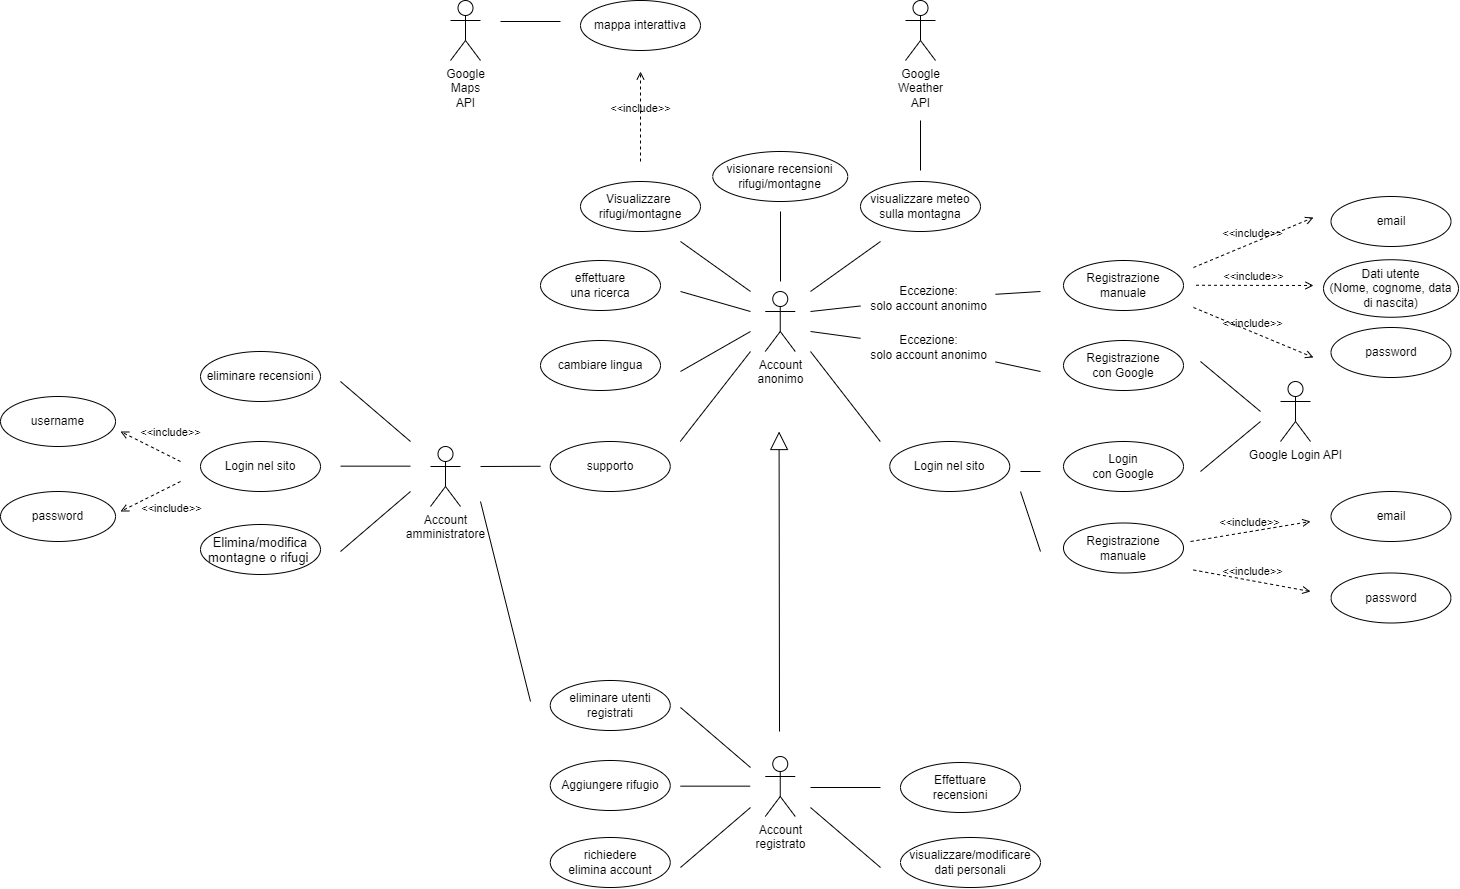

The diagram above was exported from draw.io. Its source (the exported page's mxGraphModel, read from the mxfile embedded in the PNG):
<mxGraphModel dx="2754" dy="1600" grid="1" gridSize="10" guides="1" tooltips="1" connect="1" arrows="1" fold="1" page="1" pageScale="1" pageWidth="583" pageHeight="413" math="0" shadow="0">
  <root>
    <mxCell id="0" />
    <mxCell id="1" parent="0" />
    <mxCell id="2" value="Account&lt;br&gt;anonimo" style="shape=umlActor;verticalLabelPosition=bottom;verticalAlign=top;html=1;outlineConnect=0;" vertex="1" parent="1">
      <mxGeometry x="284.75" y="180" width="30" height="60" as="geometry" />
    </mxCell>
    <mxCell id="3" value="Visualizzare&amp;nbsp;&lt;br style=&quot;border-color: var(--border-color);&quot;&gt;rifugi/montagne" style="ellipse;whiteSpace=wrap;html=1;" vertex="1" parent="1">
      <mxGeometry x="100" y="70" width="120" height="50" as="geometry" />
    </mxCell>
    <mxCell id="4" value="" style="endArrow=none;html=1;rounded=0;" edge="1" source="48" parent="1">
      <mxGeometry width="50" height="50" relative="1" as="geometry">
        <mxPoint x="330" y="200" as="sourcePoint" />
        <mxPoint x="560" y="180" as="targetPoint" />
      </mxGeometry>
    </mxCell>
    <mxCell id="5" value="Account&lt;br&gt;registrato" style="shape=umlActor;verticalLabelPosition=bottom;verticalAlign=top;html=1;outlineConnect=0;" vertex="1" parent="1">
      <mxGeometry x="284.75" y="645" width="30" height="60" as="geometry" />
    </mxCell>
    <mxCell id="6" value="" style="endArrow=block;endSize=16;endFill=0;html=1;rounded=0;" edge="1" parent="1">
      <mxGeometry width="160" relative="1" as="geometry">
        <mxPoint x="299" y="620" as="sourcePoint" />
        <mxPoint x="298.57" y="320" as="targetPoint" />
      </mxGeometry>
    </mxCell>
    <mxCell id="7" value="Login nel sito" style="ellipse;whiteSpace=wrap;html=1;" vertex="1" parent="1">
      <mxGeometry x="409.25" y="330" width="120" height="50" as="geometry" />
    </mxCell>
    <mxCell id="8" value="visionare recensioni rifugi/montagne" style="ellipse;whiteSpace=wrap;html=1;" vertex="1" parent="1">
      <mxGeometry x="232.25" y="40" width="135" height="50" as="geometry" />
    </mxCell>
    <mxCell id="9" value="" style="endArrow=none;html=1;rounded=0;" edge="1" parent="1">
      <mxGeometry width="50" height="50" relative="1" as="geometry">
        <mxPoint x="300" y="170" as="sourcePoint" />
        <mxPoint x="300" y="100" as="targetPoint" />
      </mxGeometry>
    </mxCell>
    <mxCell id="10" value="Registrazione&lt;br&gt;manuale" style="ellipse;whiteSpace=wrap;html=1;" vertex="1" parent="1">
      <mxGeometry x="583" y="149" width="120" height="50" as="geometry" />
    </mxCell>
    <mxCell id="11" value="" style="endArrow=none;html=1;rounded=0;" edge="1" parent="1">
      <mxGeometry width="50" height="50" relative="1" as="geometry">
        <mxPoint x="270" y="180" as="sourcePoint" />
        <mxPoint x="200" y="130" as="targetPoint" />
      </mxGeometry>
    </mxCell>
    <mxCell id="12" value="email" style="ellipse;whiteSpace=wrap;html=1;" vertex="1" parent="1">
      <mxGeometry x="850.5" y="85" width="120" height="50" as="geometry" />
    </mxCell>
    <mxCell id="13" value="&lt;span style=&quot;caret-color: rgb(0, 0, 0); color: rgb(0, 0, 0); font-family: Helvetica; font-size: 12px; font-style: normal; font-variant-caps: normal; font-weight: 400; letter-spacing: normal; text-align: center; text-indent: 0px; text-transform: none; word-spacing: 0px; -webkit-text-stroke-width: 0px; background-color: rgb(251, 251, 251); text-decoration: none; float: none; display: inline !important;&quot;&gt;Dati utente&lt;/span&gt;&lt;br style=&quot;border-color: var(--border-color); caret-color: rgb(0, 0, 0); color: rgb(0, 0, 0); font-family: Helvetica; font-size: 12px; font-style: normal; font-variant-caps: normal; font-weight: 400; letter-spacing: normal; text-align: center; text-indent: 0px; text-transform: none; word-spacing: 0px; -webkit-text-stroke-width: 0px; text-decoration: none;&quot;&gt;&lt;span style=&quot;caret-color: rgb(0, 0, 0); color: rgb(0, 0, 0); font-family: Helvetica; font-size: 12px; font-style: normal; font-variant-caps: normal; font-weight: 400; letter-spacing: normal; text-align: center; text-indent: 0px; text-transform: none; word-spacing: 0px; -webkit-text-stroke-width: 0px; background-color: rgb(251, 251, 251); text-decoration: none; float: none; display: inline !important;&quot;&gt;(Nome, cognome, data di nascita)&lt;/span&gt;" style="ellipse;whiteSpace=wrap;html=1;" vertex="1" parent="1">
      <mxGeometry x="843" y="148.25" width="135" height="57.5" as="geometry" />
    </mxCell>
    <mxCell id="14" value="password" style="ellipse;whiteSpace=wrap;html=1;" vertex="1" parent="1">
      <mxGeometry x="850.5" y="216" width="120" height="50" as="geometry" />
    </mxCell>
    <mxCell id="15" value="Effettuare&lt;br&gt;recensioni" style="ellipse;whiteSpace=wrap;html=1;" vertex="1" parent="1">
      <mxGeometry x="420" y="651" width="120" height="50" as="geometry" />
    </mxCell>
    <mxCell id="16" value="" style="endArrow=none;html=1;rounded=0;" edge="1" parent="1">
      <mxGeometry width="50" height="50" relative="1" as="geometry">
        <mxPoint x="330" y="676" as="sourcePoint" />
        <mxPoint x="400" y="676" as="targetPoint" />
      </mxGeometry>
    </mxCell>
    <mxCell id="17" value="visualizzare/modificare dati personali" style="ellipse;whiteSpace=wrap;html=1;" vertex="1" parent="1">
      <mxGeometry x="420" y="726" width="140" height="50" as="geometry" />
    </mxCell>
    <mxCell id="18" value="" style="endArrow=none;html=1;rounded=0;" edge="1" parent="1">
      <mxGeometry width="50" height="50" relative="1" as="geometry">
        <mxPoint x="330" y="696" as="sourcePoint" />
        <mxPoint x="400" y="756" as="targetPoint" />
      </mxGeometry>
    </mxCell>
    <mxCell id="19" value="Account&lt;br&gt;amministratore" style="shape=umlActor;verticalLabelPosition=bottom;verticalAlign=top;html=1;outlineConnect=0;" vertex="1" parent="1">
      <mxGeometry x="-50" y="335" width="30" height="60" as="geometry" />
    </mxCell>
    <mxCell id="20" value="Login nel sito" style="ellipse;whiteSpace=wrap;html=1;" vertex="1" parent="1">
      <mxGeometry x="-280" y="330" width="120" height="50" as="geometry" />
    </mxCell>
    <mxCell id="21" value="" style="endArrow=none;html=1;rounded=0;" edge="1" parent="1">
      <mxGeometry width="50" height="50" relative="1" as="geometry">
        <mxPoint x="-140" y="354.66" as="sourcePoint" />
        <mxPoint x="-70" y="354.66" as="targetPoint" />
      </mxGeometry>
    </mxCell>
    <mxCell id="22" value="eliminare utenti registrati" style="ellipse;whiteSpace=wrap;html=1;" vertex="1" parent="1">
      <mxGeometry x="69.75" y="569" width="120" height="50" as="geometry" />
    </mxCell>
    <mxCell id="23" value="" style="endArrow=none;html=1;rounded=0;" edge="1" parent="1">
      <mxGeometry width="50" height="50" relative="1" as="geometry">
        <mxPoint x="-140" y="270" as="sourcePoint" />
        <mxPoint x="-70" y="330" as="targetPoint" />
      </mxGeometry>
    </mxCell>
    <mxCell id="24" value="eliminare recensioni" style="ellipse;whiteSpace=wrap;html=1;" vertex="1" parent="1">
      <mxGeometry x="-280" y="240" width="120" height="50" as="geometry" />
    </mxCell>
    <mxCell id="25" value="" style="endArrow=none;html=1;rounded=0;" edge="1" parent="1">
      <mxGeometry width="50" height="50" relative="1" as="geometry">
        <mxPoint y="390" as="sourcePoint" />
        <mxPoint x="50" y="590" as="targetPoint" />
      </mxGeometry>
    </mxCell>
    <mxCell id="26" value="richiedere&lt;br&gt;elimina account" style="ellipse;whiteSpace=wrap;html=1;" vertex="1" parent="1">
      <mxGeometry x="69.75" y="726" width="120" height="50" as="geometry" />
    </mxCell>
    <mxCell id="27" value="" style="endArrow=none;html=1;rounded=0;" edge="1" parent="1">
      <mxGeometry width="50" height="50" relative="1" as="geometry">
        <mxPoint x="270" y="696" as="sourcePoint" />
        <mxPoint x="200" y="756" as="targetPoint" />
      </mxGeometry>
    </mxCell>
    <mxCell id="28" value="effettuare&lt;br&gt;una ricerca" style="ellipse;whiteSpace=wrap;html=1;" vertex="1" parent="1">
      <mxGeometry x="60" y="149" width="120" height="50" as="geometry" />
    </mxCell>
    <mxCell id="29" value="" style="endArrow=none;html=1;rounded=0;" edge="1" parent="1">
      <mxGeometry width="50" height="50" relative="1" as="geometry">
        <mxPoint x="270" y="200" as="sourcePoint" />
        <mxPoint x="200" y="180" as="targetPoint" />
      </mxGeometry>
    </mxCell>
    <mxCell id="30" value="Aggiungere rifugio" style="ellipse;whiteSpace=wrap;html=1;" vertex="1" parent="1">
      <mxGeometry x="69.75" y="649" width="120" height="50" as="geometry" />
    </mxCell>
    <mxCell id="31" value="" style="endArrow=none;html=1;rounded=0;" edge="1" parent="1">
      <mxGeometry width="50" height="50" relative="1" as="geometry">
        <mxPoint x="199.75" y="674.6600000000001" as="sourcePoint" />
        <mxPoint x="269.75" y="674.6600000000001" as="targetPoint" />
      </mxGeometry>
    </mxCell>
    <mxCell id="32" value="cambiare lingua" style="ellipse;whiteSpace=wrap;html=1;" vertex="1" parent="1">
      <mxGeometry x="60" y="229" width="120" height="50" as="geometry" />
    </mxCell>
    <mxCell id="33" value="" style="endArrow=none;html=1;rounded=0;" edge="1" parent="1">
      <mxGeometry width="50" height="50" relative="1" as="geometry">
        <mxPoint x="200" y="260" as="sourcePoint" />
        <mxPoint x="270" y="220" as="targetPoint" />
      </mxGeometry>
    </mxCell>
    <mxCell id="34" value="supporto" style="ellipse;whiteSpace=wrap;html=1;" vertex="1" parent="1">
      <mxGeometry x="69.75" y="330" width="120" height="50" as="geometry" />
    </mxCell>
    <mxCell id="35" value="visualizzare meteo sulla montagna" style="ellipse;whiteSpace=wrap;html=1;" vertex="1" parent="1">
      <mxGeometry x="380" y="70" width="120" height="50" as="geometry" />
    </mxCell>
    <mxCell id="36" value="" style="endArrow=none;html=1;rounded=0;" edge="1" parent="1">
      <mxGeometry width="50" height="50" relative="1" as="geometry">
        <mxPoint x="199.75" y="330" as="sourcePoint" />
        <mxPoint x="270" y="240" as="targetPoint" />
      </mxGeometry>
    </mxCell>
    <mxCell id="37" value="" style="endArrow=none;html=1;rounded=0;" edge="1" parent="1">
      <mxGeometry width="50" height="50" relative="1" as="geometry">
        <mxPoint x="399.75" y="330" as="sourcePoint" />
        <mxPoint x="330" y="240" as="targetPoint" />
      </mxGeometry>
    </mxCell>
    <mxCell id="38" value="&amp;lt;&amp;lt;include&amp;gt;&amp;gt;" style="html=1;verticalAlign=bottom;labelBackgroundColor=none;endArrow=open;endFill=0;dashed=1;rounded=0;" edge="1" parent="1">
      <mxGeometry width="160" relative="1" as="geometry">
        <mxPoint x="713" y="156" as="sourcePoint" />
        <mxPoint x="833" y="106" as="targetPoint" />
      </mxGeometry>
    </mxCell>
    <mxCell id="39" value="&amp;lt;&amp;lt;include&amp;gt;&amp;gt;" style="html=1;verticalAlign=bottom;labelBackgroundColor=none;endArrow=open;endFill=0;dashed=1;rounded=0;" edge="1" parent="1">
      <mxGeometry x="-0.0009" width="160" relative="1" as="geometry">
        <mxPoint x="715.5" y="173.76" as="sourcePoint" />
        <mxPoint x="833" y="174" as="targetPoint" />
        <mxPoint as="offset" />
      </mxGeometry>
    </mxCell>
    <mxCell id="40" value="&amp;lt;&amp;lt;include&amp;gt;&amp;gt;" style="html=1;verticalAlign=bottom;labelBackgroundColor=none;endArrow=open;endFill=0;dashed=1;rounded=0;" edge="1" parent="1">
      <mxGeometry x="-0.0009" width="160" relative="1" as="geometry">
        <mxPoint x="713" y="196" as="sourcePoint" />
        <mxPoint x="833" y="246" as="targetPoint" />
        <mxPoint as="offset" />
      </mxGeometry>
    </mxCell>
    <mxCell id="41" value="Registrazione&lt;br&gt;con Google" style="ellipse;whiteSpace=wrap;html=1;" vertex="1" parent="1">
      <mxGeometry x="583" y="229" width="120" height="50" as="geometry" />
    </mxCell>
    <mxCell id="42" value="" style="endArrow=none;html=1;rounded=0;" edge="1" parent="1">
      <mxGeometry width="50" height="50" relative="1" as="geometry">
        <mxPoint x="780" y="300" as="sourcePoint" />
        <mxPoint x="720" y="250" as="targetPoint" />
      </mxGeometry>
    </mxCell>
    <mxCell id="43" value="" style="endArrow=none;html=1;rounded=0;" edge="1" parent="1">
      <mxGeometry width="50" height="50" relative="1" as="geometry">
        <mxPoint x="400" y="130" as="sourcePoint" />
        <mxPoint x="330" y="180" as="targetPoint" />
      </mxGeometry>
    </mxCell>
    <mxCell id="44" value="Google Login API" style="shape=umlActor;verticalLabelPosition=bottom;verticalAlign=top;html=1;outlineConnect=0;" vertex="1" parent="1">
      <mxGeometry x="800" y="270" width="30" height="60" as="geometry" />
    </mxCell>
    <mxCell id="45" value="Google&lt;br&gt;Weather&lt;br&gt;API" style="shape=umlActor;verticalLabelPosition=bottom;verticalAlign=top;html=1;outlineConnect=0;" vertex="1" parent="1">
      <mxGeometry x="425" y="-111" width="30" height="60" as="geometry" />
    </mxCell>
    <mxCell id="46" value="" style="endArrow=none;html=1;rounded=0;" edge="1" parent="1">
      <mxGeometry width="50" height="50" relative="1" as="geometry">
        <mxPoint x="440" y="59" as="sourcePoint" />
        <mxPoint x="440" y="9" as="targetPoint" />
      </mxGeometry>
    </mxCell>
    <mxCell id="47" value="" style="endArrow=none;html=1;rounded=0;" edge="1" target="48" parent="1">
      <mxGeometry width="50" height="50" relative="1" as="geometry">
        <mxPoint x="330" y="200" as="sourcePoint" />
        <mxPoint x="560" y="180" as="targetPoint" />
      </mxGeometry>
    </mxCell>
    <mxCell id="48" value="Eccezione: &lt;br&gt;solo account anonimo" style="text;html=1;align=center;verticalAlign=middle;resizable=0;points=[];autosize=1;strokeColor=none;fillColor=none;" vertex="1" parent="1">
      <mxGeometry x="380" y="167" width="135" height="40" as="geometry" />
    </mxCell>
    <mxCell id="49" value="" style="endArrow=none;html=1;rounded=0;" edge="1" source="51" parent="1">
      <mxGeometry width="50" height="50" relative="1" as="geometry">
        <mxPoint x="330" y="220" as="sourcePoint" />
        <mxPoint x="560" y="260" as="targetPoint" />
      </mxGeometry>
    </mxCell>
    <mxCell id="50" value="" style="endArrow=none;html=1;rounded=0;" edge="1" target="51" parent="1">
      <mxGeometry width="50" height="50" relative="1" as="geometry">
        <mxPoint x="330" y="220" as="sourcePoint" />
        <mxPoint x="560" y="260" as="targetPoint" />
      </mxGeometry>
    </mxCell>
    <mxCell id="51" value="Eccezione: &lt;br&gt;solo account anonimo" style="text;html=1;align=center;verticalAlign=middle;resizable=0;points=[];autosize=1;strokeColor=none;fillColor=none;" vertex="1" parent="1">
      <mxGeometry x="380" y="216" width="135" height="40" as="geometry" />
    </mxCell>
    <mxCell id="52" value="" style="endArrow=none;html=1;rounded=0;" edge="1" parent="1">
      <mxGeometry width="50" height="50" relative="1" as="geometry">
        <mxPoint y="355" as="sourcePoint" />
        <mxPoint x="60" y="354.75999999999993" as="targetPoint" />
      </mxGeometry>
    </mxCell>
    <mxCell id="53" value="" style="endArrow=none;html=1;rounded=0;" edge="1" parent="1">
      <mxGeometry width="50" height="50" relative="1" as="geometry">
        <mxPoint x="200" y="596" as="sourcePoint" />
        <mxPoint x="270" y="656" as="targetPoint" />
      </mxGeometry>
    </mxCell>
    <mxCell id="54" value="" style="endArrow=none;html=1;rounded=0;" edge="1" parent="1">
      <mxGeometry width="50" height="50" relative="1" as="geometry">
        <mxPoint x="-70" y="380" as="sourcePoint" />
        <mxPoint x="-140" y="440" as="targetPoint" />
      </mxGeometry>
    </mxCell>
    <mxCell id="55" value="&lt;p style=&quot;margin: 0px; font-style: normal; font-variant: normal; font-stretch: normal; font-size: 13px; line-height: normal; font-kerning: auto; font-feature-settings: normal; font-optical-sizing: auto; font-variation-settings: normal;&quot;&gt;Elimina/modifica montagne o rifugi&amp;nbsp;&lt;/p&gt;" style="ellipse;whiteSpace=wrap;html=1;" vertex="1" parent="1">
      <mxGeometry x="-280" y="413" width="120" height="50" as="geometry" />
    </mxCell>
    <mxCell id="56" value="username" style="ellipse;whiteSpace=wrap;html=1;" vertex="1" parent="1">
      <mxGeometry x="-480" y="285" width="115" height="50" as="geometry" />
    </mxCell>
    <mxCell id="57" value="password" style="ellipse;whiteSpace=wrap;html=1;" vertex="1" parent="1">
      <mxGeometry x="-480" y="380" width="115" height="50" as="geometry" />
    </mxCell>
    <mxCell id="58" value="&amp;lt;&amp;lt;include&amp;gt;&amp;gt;" style="html=1;verticalAlign=bottom;labelBackgroundColor=none;endArrow=open;endFill=0;dashed=1;rounded=0;" edge="1" parent="1">
      <mxGeometry x="-0.4667" y="-13" width="160" relative="1" as="geometry">
        <mxPoint x="-300" y="350" as="sourcePoint" />
        <mxPoint x="-360" y="320" as="targetPoint" />
        <mxPoint as="offset" />
      </mxGeometry>
    </mxCell>
    <mxCell id="59" value="&amp;lt;&amp;lt;include&amp;gt;&amp;gt;" style="html=1;verticalAlign=bottom;labelBackgroundColor=none;endArrow=open;endFill=0;dashed=1;rounded=0;" edge="1" parent="1">
      <mxGeometry x="-0.299" y="28" width="160" relative="1" as="geometry">
        <mxPoint x="-300" y="370" as="sourcePoint" />
        <mxPoint x="-360" y="400" as="targetPoint" />
        <mxPoint as="offset" />
      </mxGeometry>
    </mxCell>
    <mxCell id="60" value="" style="endArrow=none;html=1;rounded=0;" edge="1" parent="1">
      <mxGeometry width="50" height="50" relative="1" as="geometry">
        <mxPoint x="540" y="380" as="sourcePoint" />
        <mxPoint x="560" y="440" as="targetPoint" />
      </mxGeometry>
    </mxCell>
    <mxCell id="61" value="Registrazione&lt;br&gt;manuale" style="ellipse;whiteSpace=wrap;html=1;" vertex="1" parent="1">
      <mxGeometry x="583" y="411.5" width="120" height="50" as="geometry" />
    </mxCell>
    <mxCell id="62" value="email" style="ellipse;whiteSpace=wrap;html=1;" vertex="1" parent="1">
      <mxGeometry x="850.5" y="380" width="120" height="50" as="geometry" />
    </mxCell>
    <mxCell id="63" value="password" style="ellipse;whiteSpace=wrap;html=1;" vertex="1" parent="1">
      <mxGeometry x="850.5" y="461.5" width="120" height="50" as="geometry" />
    </mxCell>
    <mxCell id="64" value="&amp;lt;&amp;lt;include&amp;gt;&amp;gt;" style="html=1;verticalAlign=bottom;labelBackgroundColor=none;endArrow=open;endFill=0;dashed=1;rounded=0;" edge="1" parent="1">
      <mxGeometry width="160" relative="1" as="geometry">
        <mxPoint x="710" y="430" as="sourcePoint" />
        <mxPoint x="830" y="410" as="targetPoint" />
      </mxGeometry>
    </mxCell>
    <mxCell id="65" value="&amp;lt;&amp;lt;include&amp;gt;&amp;gt;" style="html=1;verticalAlign=bottom;labelBackgroundColor=none;endArrow=open;endFill=0;dashed=1;rounded=0;" edge="1" parent="1">
      <mxGeometry x="-0.0009" width="160" relative="1" as="geometry">
        <mxPoint x="713" y="458.5" as="sourcePoint" />
        <mxPoint x="830" y="480" as="targetPoint" />
        <mxPoint as="offset" />
      </mxGeometry>
    </mxCell>
    <mxCell id="66" value="Login&lt;br&gt;con Google" style="ellipse;whiteSpace=wrap;html=1;" vertex="1" parent="1">
      <mxGeometry x="583" y="330" width="120" height="50" as="geometry" />
    </mxCell>
    <mxCell id="67" value="" style="endArrow=none;html=1;rounded=0;" edge="1" parent="1">
      <mxGeometry width="50" height="50" relative="1" as="geometry">
        <mxPoint x="720" y="360" as="sourcePoint" />
        <mxPoint x="780" y="310" as="targetPoint" />
      </mxGeometry>
    </mxCell>
    <mxCell id="68" value="" style="endArrow=none;html=1;rounded=0;" edge="1" parent="1">
      <mxGeometry width="50" height="50" relative="1" as="geometry">
        <mxPoint x="540" y="360" as="sourcePoint" />
        <mxPoint x="560" y="360" as="targetPoint" />
      </mxGeometry>
    </mxCell>
    <mxCell id="69" value="Google&lt;br&gt;Maps&lt;br&gt;API" style="shape=umlActor;verticalLabelPosition=bottom;verticalAlign=top;html=1;outlineConnect=0;" vertex="1" parent="1">
      <mxGeometry x="-30" y="-111" width="30" height="60" as="geometry" />
    </mxCell>
    <mxCell id="70" value="" style="endArrow=none;html=1;rounded=0;" edge="1" parent="1">
      <mxGeometry width="50" height="50" relative="1" as="geometry">
        <mxPoint x="80" y="-90" as="sourcePoint" />
        <mxPoint x="20" y="-90" as="targetPoint" />
      </mxGeometry>
    </mxCell>
    <mxCell id="71" value="mappa interattiva" style="ellipse;whiteSpace=wrap;html=1;" vertex="1" parent="1">
      <mxGeometry x="100" y="-111" width="120" height="50" as="geometry" />
    </mxCell>
    <mxCell id="72" value="&amp;lt;&amp;lt;include&amp;gt;&amp;gt;" style="html=1;verticalAlign=bottom;labelBackgroundColor=none;endArrow=open;endFill=0;dashed=1;rounded=0;" edge="1" parent="1">
      <mxGeometry width="160" relative="1" as="geometry">
        <mxPoint x="160" y="50" as="sourcePoint" />
        <mxPoint x="160" y="-40" as="targetPoint" />
      </mxGeometry>
    </mxCell>
  </root>
</mxGraphModel>